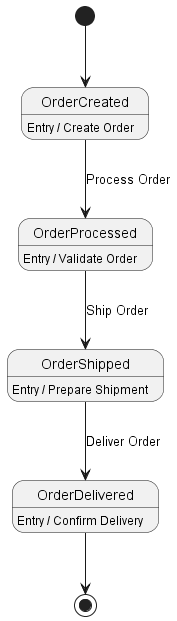

The diagram above was rendered by PlantUML. Its source (embedded in the PNG):
@startuml
[*] --> OrderCreated

OrderCreated : Entry / Create Order
OrderCreated --> OrderProcessed : Process Order
OrderProcessed : Entry / Validate Order
OrderProcessed --> OrderShipped : Ship Order
OrderShipped : Entry / Prepare Shipment
OrderShipped --> OrderDelivered : Deliver Order
OrderDelivered : Entry / Confirm Delivery
OrderDelivered --> [*]

@enduml